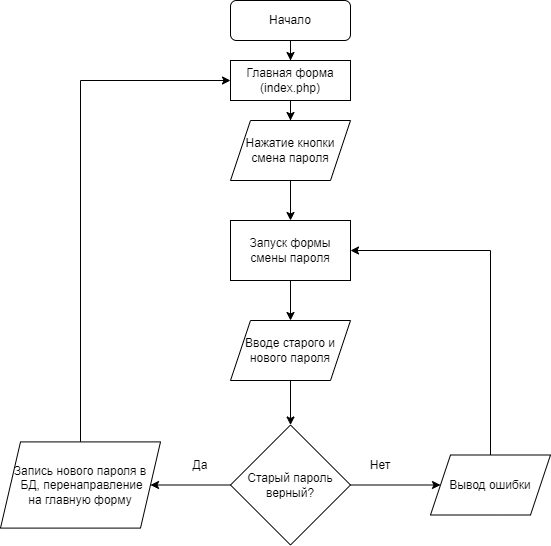

The diagram above was exported from draw.io. Its source (the exported page's mxGraphModel, read from the mxfile embedded in the PNG):
<mxGraphModel dx="1479" dy="483" grid="1" gridSize="10" guides="1" tooltips="1" connect="1" arrows="1" fold="1" page="1" pageScale="1" pageWidth="827" pageHeight="1169" math="0" shadow="0">
  <root>
    <mxCell id="WIyWlLk6GJQsqaUBKTNV-0" />
    <mxCell id="WIyWlLk6GJQsqaUBKTNV-1" parent="WIyWlLk6GJQsqaUBKTNV-0" />
    <mxCell id="LVDZC5-0xfLNZpmKfHK0-26" value="" style="edgeStyle=orthogonalEdgeStyle;rounded=0;orthogonalLoop=1;jettySize=auto;html=1;" edge="1" parent="WIyWlLk6GJQsqaUBKTNV-1" source="WIyWlLk6GJQsqaUBKTNV-3" target="LVDZC5-0xfLNZpmKfHK0-24">
      <mxGeometry relative="1" as="geometry" />
    </mxCell>
    <mxCell id="WIyWlLk6GJQsqaUBKTNV-3" value="Начало" style="rounded=1;whiteSpace=wrap;html=1;fontSize=12;glass=0;strokeWidth=1;shadow=0;" parent="WIyWlLk6GJQsqaUBKTNV-1" vertex="1">
      <mxGeometry x="160" y="40" width="120" height="40" as="geometry" />
    </mxCell>
    <mxCell id="LVDZC5-0xfLNZpmKfHK0-7" value="" style="edgeStyle=orthogonalEdgeStyle;rounded=0;orthogonalLoop=1;jettySize=auto;html=1;" edge="1" parent="WIyWlLk6GJQsqaUBKTNV-1" source="LVDZC5-0xfLNZpmKfHK0-4" target="LVDZC5-0xfLNZpmKfHK0-6">
      <mxGeometry relative="1" as="geometry" />
    </mxCell>
    <mxCell id="LVDZC5-0xfLNZpmKfHK0-4" value="Нажатие кнопки смена пароля" style="shape=parallelogram;perimeter=parallelogramPerimeter;whiteSpace=wrap;html=1;fixedSize=1;" vertex="1" parent="WIyWlLk6GJQsqaUBKTNV-1">
      <mxGeometry x="160" y="160" width="120" height="60" as="geometry" />
    </mxCell>
    <mxCell id="LVDZC5-0xfLNZpmKfHK0-9" value="" style="edgeStyle=orthogonalEdgeStyle;rounded=0;orthogonalLoop=1;jettySize=auto;html=1;" edge="1" parent="WIyWlLk6GJQsqaUBKTNV-1" source="LVDZC5-0xfLNZpmKfHK0-6" target="LVDZC5-0xfLNZpmKfHK0-8">
      <mxGeometry relative="1" as="geometry" />
    </mxCell>
    <mxCell id="LVDZC5-0xfLNZpmKfHK0-6" value="Запуск формы смены пароля" style="whiteSpace=wrap;html=1;" vertex="1" parent="WIyWlLk6GJQsqaUBKTNV-1">
      <mxGeometry x="160" y="260" width="120" height="60" as="geometry" />
    </mxCell>
    <mxCell id="LVDZC5-0xfLNZpmKfHK0-11" value="" style="edgeStyle=orthogonalEdgeStyle;rounded=0;orthogonalLoop=1;jettySize=auto;html=1;" edge="1" parent="WIyWlLk6GJQsqaUBKTNV-1" source="LVDZC5-0xfLNZpmKfHK0-8" target="LVDZC5-0xfLNZpmKfHK0-10">
      <mxGeometry relative="1" as="geometry" />
    </mxCell>
    <mxCell id="LVDZC5-0xfLNZpmKfHK0-8" value="Вводе старого и нового пароля" style="shape=parallelogram;perimeter=parallelogramPerimeter;whiteSpace=wrap;html=1;fixedSize=1;" vertex="1" parent="WIyWlLk6GJQsqaUBKTNV-1">
      <mxGeometry x="160" y="360" width="120" height="60" as="geometry" />
    </mxCell>
    <mxCell id="LVDZC5-0xfLNZpmKfHK0-13" value="" style="edgeStyle=orthogonalEdgeStyle;rounded=0;orthogonalLoop=1;jettySize=auto;html=1;" edge="1" parent="WIyWlLk6GJQsqaUBKTNV-1" source="LVDZC5-0xfLNZpmKfHK0-10" target="LVDZC5-0xfLNZpmKfHK0-12">
      <mxGeometry relative="1" as="geometry" />
    </mxCell>
    <mxCell id="LVDZC5-0xfLNZpmKfHK0-17" value="" style="edgeStyle=orthogonalEdgeStyle;rounded=0;orthogonalLoop=1;jettySize=auto;html=1;" edge="1" parent="WIyWlLk6GJQsqaUBKTNV-1" source="LVDZC5-0xfLNZpmKfHK0-10" target="LVDZC5-0xfLNZpmKfHK0-16">
      <mxGeometry relative="1" as="geometry" />
    </mxCell>
    <mxCell id="LVDZC5-0xfLNZpmKfHK0-10" value="Старый пароль верный?" style="rhombus;whiteSpace=wrap;html=1;" vertex="1" parent="WIyWlLk6GJQsqaUBKTNV-1">
      <mxGeometry x="160" y="464.5" width="120" height="120" as="geometry" />
    </mxCell>
    <mxCell id="LVDZC5-0xfLNZpmKfHK0-14" style="edgeStyle=orthogonalEdgeStyle;rounded=0;orthogonalLoop=1;jettySize=auto;html=1;" edge="1" parent="WIyWlLk6GJQsqaUBKTNV-1" source="LVDZC5-0xfLNZpmKfHK0-12">
      <mxGeometry relative="1" as="geometry">
        <mxPoint x="280" y="290" as="targetPoint" />
        <Array as="points">
          <mxPoint x="420" y="290" />
          <mxPoint x="280" y="290" />
        </Array>
      </mxGeometry>
    </mxCell>
    <mxCell id="LVDZC5-0xfLNZpmKfHK0-12" value="Вывод ошибки" style="shape=parallelogram;perimeter=parallelogramPerimeter;whiteSpace=wrap;html=1;fixedSize=1;" vertex="1" parent="WIyWlLk6GJQsqaUBKTNV-1">
      <mxGeometry x="360" y="494.5" width="120" height="60" as="geometry" />
    </mxCell>
    <mxCell id="LVDZC5-0xfLNZpmKfHK0-15" value="Нет" style="text;html=1;strokeColor=none;fillColor=none;align=center;verticalAlign=middle;whiteSpace=wrap;rounded=0;" vertex="1" parent="WIyWlLk6GJQsqaUBKTNV-1">
      <mxGeometry x="280" y="490" width="60" height="30" as="geometry" />
    </mxCell>
    <mxCell id="LVDZC5-0xfLNZpmKfHK0-28" style="edgeStyle=orthogonalEdgeStyle;rounded=0;orthogonalLoop=1;jettySize=auto;html=1;" edge="1" parent="WIyWlLk6GJQsqaUBKTNV-1" source="LVDZC5-0xfLNZpmKfHK0-16">
      <mxGeometry relative="1" as="geometry">
        <mxPoint x="160" y="120" as="targetPoint" />
        <Array as="points">
          <mxPoint x="10" y="120" />
        </Array>
      </mxGeometry>
    </mxCell>
    <mxCell id="LVDZC5-0xfLNZpmKfHK0-16" value="Запись нового пароля в&lt;br&gt;&amp;nbsp;БД, перенаправление&lt;br&gt;&amp;nbsp;на главную форму&amp;nbsp;" style="shape=parallelogram;perimeter=parallelogramPerimeter;whiteSpace=wrap;html=1;fixedSize=1;" vertex="1" parent="WIyWlLk6GJQsqaUBKTNV-1">
      <mxGeometry x="-70" y="481.41" width="160" height="86.19" as="geometry" />
    </mxCell>
    <mxCell id="LVDZC5-0xfLNZpmKfHK0-19" value="Да" style="text;html=1;strokeColor=none;fillColor=none;align=center;verticalAlign=middle;whiteSpace=wrap;rounded=0;" vertex="1" parent="WIyWlLk6GJQsqaUBKTNV-1">
      <mxGeometry x="100" y="490" width="60" height="30" as="geometry" />
    </mxCell>
    <mxCell id="LVDZC5-0xfLNZpmKfHK0-25" value="" style="edgeStyle=orthogonalEdgeStyle;rounded=0;orthogonalLoop=1;jettySize=auto;html=1;" edge="1" parent="WIyWlLk6GJQsqaUBKTNV-1" source="LVDZC5-0xfLNZpmKfHK0-24" target="LVDZC5-0xfLNZpmKfHK0-4">
      <mxGeometry relative="1" as="geometry" />
    </mxCell>
    <mxCell id="LVDZC5-0xfLNZpmKfHK0-24" value="Главная форма (index.php)" style="rounded=0;whiteSpace=wrap;html=1;" vertex="1" parent="WIyWlLk6GJQsqaUBKTNV-1">
      <mxGeometry x="160" y="100" width="120" height="40" as="geometry" />
    </mxCell>
  </root>
</mxGraphModel>